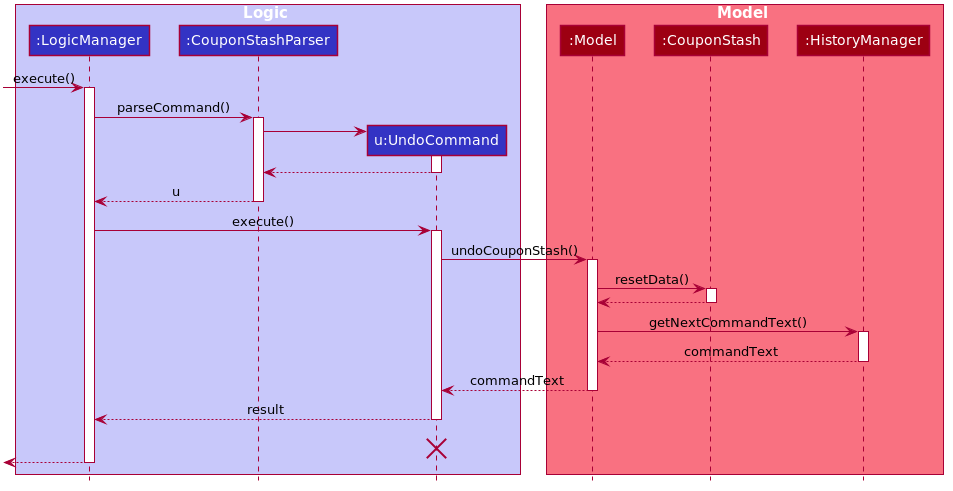

The diagram above was rendered by PlantUML. Its source (embedded in the PNG):
@startuml








skinparam BackgroundColor #FFFFFFF

skinparam Shadowing false

skinparam Class {
    FontColor #FFFFFF
    BorderThickness 1
    BorderColor #FFFFFF
    StereotypeFontColor #FFFFFF
    FontName Arial
}

skinparam Actor {
    BorderColor #000000
    Color #000000
    FontName Arial
}

skinparam Sequence {
    MessageAlign center
    BoxFontSize 15
    BoxPadding 0
    BoxFontColor #FFFFFF
    FontName Arial
}

skinparam Participant {
    FontColor #FFFFFFF
    Padding 20
}

skinparam MinClassWidth 50
skinparam ParticipantPadding 10
skinparam Shadowing false
skinparam DefaultTextAlignment center
skinparam packageStyle Rectangle

hide footbox
hide members
hide circle

box Logic #C8C8FA
participant ":LogicManager" as LogicManager #3333C4
participant ":CouponStashParser" as CouponStashParser #3333C4
participant "u:UndoCommand" as UndoCommand #3333C4
end box

box Model #F97181
participant ":Model" as Model #9D0012
participant ":CouponStash" as CouponStash #9D0012
participant ":HistoryManager" as HistoryManager #9D0012
end box
[-> LogicManager : execute()
activate LogicManager

LogicManager -> CouponStashParser : parseCommand()
activate CouponStashParser

create UndoCommand
CouponStashParser -> UndoCommand
activate UndoCommand

UndoCommand --> CouponStashParser
deactivate UndoCommand

CouponStashParser --> LogicManager : u
deactivate CouponStashParser

LogicManager -> UndoCommand : execute()
activate UndoCommand

UndoCommand -> Model : undoCouponStash()
activate Model

Model -> CouponStash : resetData()
activate CouponStash
CouponStash --> Model
deactivate CouponStash

Model -> HistoryManager : getNextCommandText()
activate HistoryManager
HistoryManager --> Model : commandText
deactivate HistoryManager

Model --> UndoCommand : commandText
deactivate Model

UndoCommand --> LogicManager : result
deactivate UndoCommand
UndoCommand -[hidden]-> LogicManager : result
destroy UndoCommand

[<--LogicManager
deactivate LogicManager
@enduml